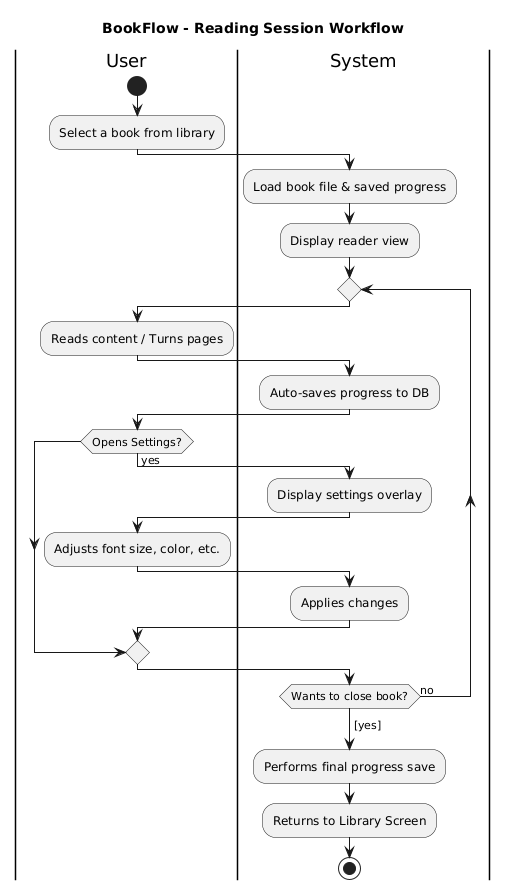

The diagram above was rendered by PlantUML. Its source (embedded in the PNG):
@startuml
title BookFlow - Reading Session Workflow

|User|
start
:Select a book from library;

|System|
:Load book file & saved progress;
:Display reader view;

repeat
  |User|
  :Reads content / Turns pages;

  |System|
  :Auto-saves progress to DB;

  |User|
  if (Opens Settings?) then (yes)
    |System|
    :Display settings overlay;
    |User|
    :Adjusts font size, color, etc.;
    |System|
    :Applies changes;
  endif

repeat while (Wants to close book?) is (no)
-> [yes];

|System|
:Performs final progress save;
:Returns to Library Screen;
stop
@enduml